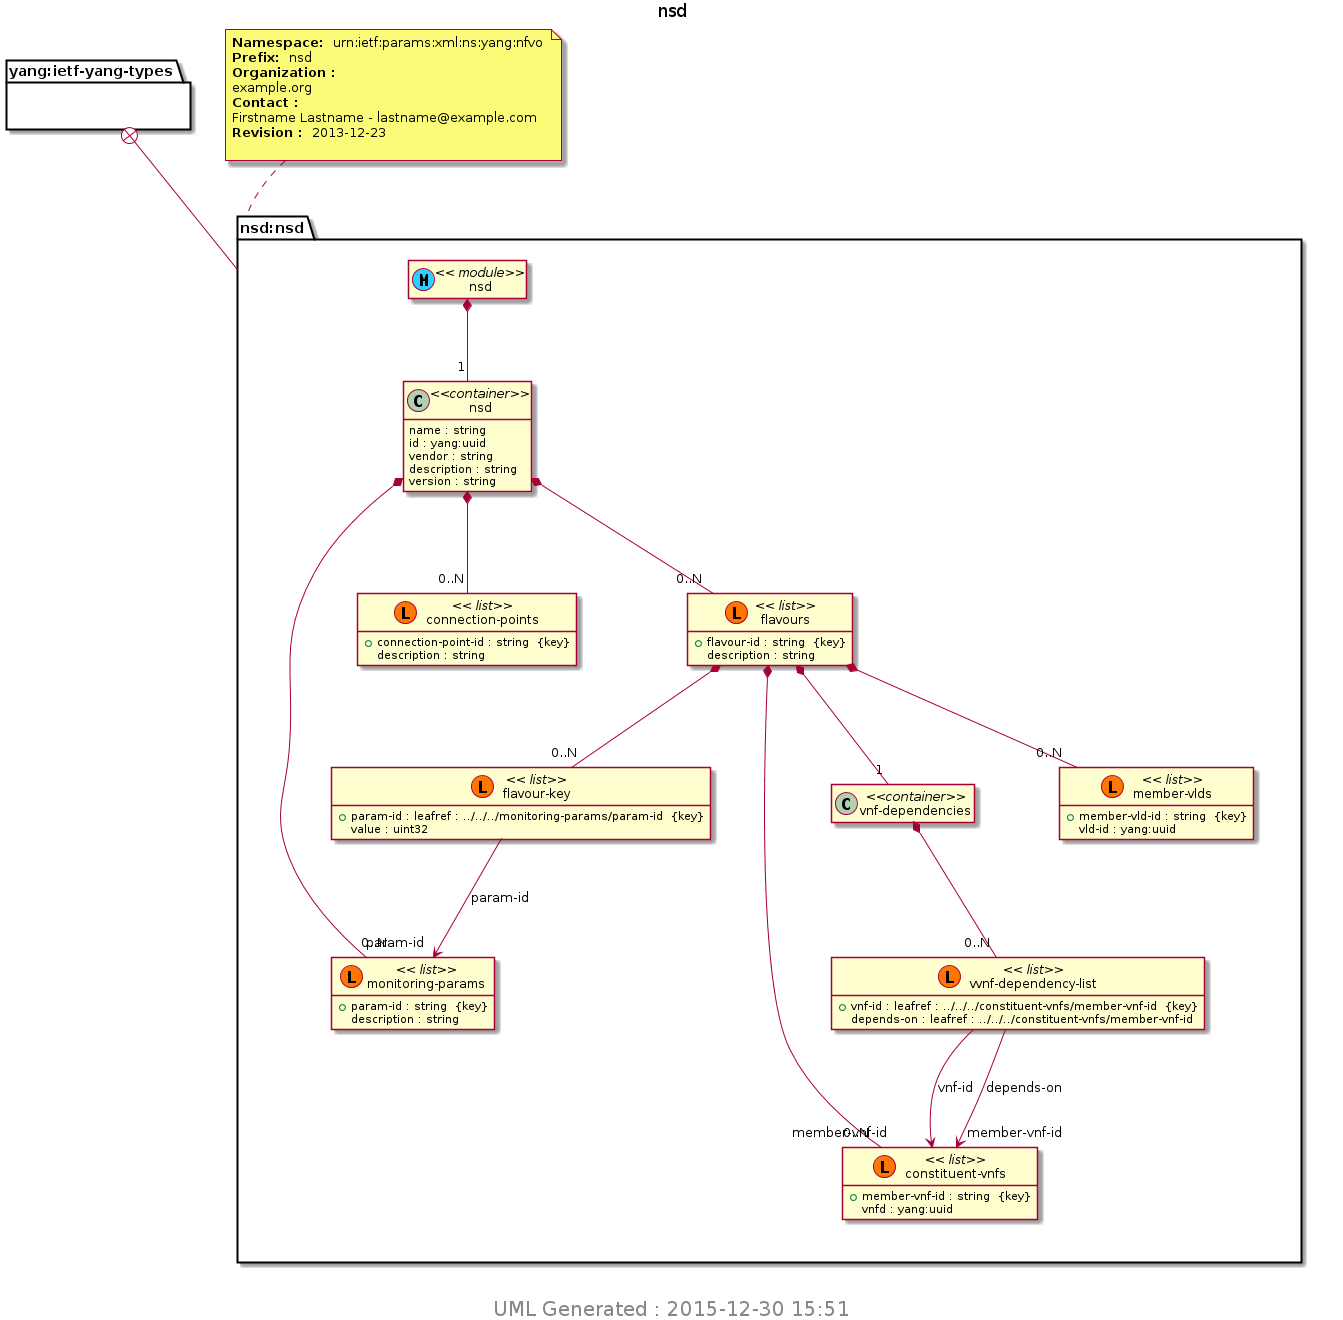

The diagram above was rendered by PlantUML. Its source (embedded in the PNG):
@startuml img/nsd.png 
hide empty fields 
hide empty methods 
hide <<case>> circle
hide <<augment>> circle
hide <<choice>> circle
hide <<leafref>> stereotype
hide <<leafref>> circle
page 1x1 
Title nsd 
package "yang:ietf-yang-types" as yang_ietf_yang_types { 
} 
note top of nsd_nsd : <b>Namespace: </b> urn:ietf:params:xml:ns:yang:nfvo \n<b>Prefix: </b> nsd \n<b>Organization : </b>\nexample.org \n<b>Contact : </b>\nFirstname Lastname - lastname@example.com \n<b>Revision : </b> 2013-12-23 \n
package "nsd:nsd" as nsd_nsd { 
yang_ietf_yang_types +-- nsd_nsd
class "nsd" as nsd << (M, #33CCFF) module>> 
class "nsd" as  nsd_I_nsd <<container>> 
nsd *-- "1" nsd_I_nsd 
nsd_I_nsd : name : string  
nsd_I_nsd : id : yang:uuid  
nsd_I_nsd : vendor : string  
nsd_I_nsd : description : string  
nsd_I_nsd : version : string  
class "monitoring-params" as nsd_I_nsd_I_monitoring_params << (L, #FF7700) list>> 
nsd_I_nsd *-- "0..N" nsd_I_nsd_I_monitoring_params 
nsd_I_nsd_I_monitoring_params : +param-id : string  {key} 
nsd_I_nsd_I_monitoring_params : description : string  
class "connection-points" as nsd_I_nsd_I_connection_points << (L, #FF7700) list>> 
nsd_I_nsd *-- "0..N" nsd_I_nsd_I_connection_points 
nsd_I_nsd_I_connection_points : +connection-point-id : string  {key} 
nsd_I_nsd_I_connection_points : description : string  
class "flavours" as nsd_I_nsd_I_flavours << (L, #FF7700) list>> 
nsd_I_nsd *-- "0..N" nsd_I_nsd_I_flavours 
nsd_I_nsd_I_flavours : +flavour-id : string  {key} 
nsd_I_nsd_I_flavours : description : string  
class "flavour-key" as nsd_I_nsd_I_flavours_I_flavour_key << (L, #FF7700) list>> 
nsd_I_nsd_I_flavours *-- "0..N" nsd_I_nsd_I_flavours_I_flavour_key 
nsd_I_nsd_I_flavours_I_flavour_key : +param-id : leafref : ../../../monitoring-params/param-id  {key} 
nsd_I_nsd_I_flavours_I_flavour_key : value : uint32  
class "constituent-vnfs" as nsd_I_nsd_I_flavours_I_constituent_vnfs << (L, #FF7700) list>> 
nsd_I_nsd_I_flavours *-- "0..N" nsd_I_nsd_I_flavours_I_constituent_vnfs 
nsd_I_nsd_I_flavours_I_constituent_vnfs : +member-vnf-id : string  {key} 
nsd_I_nsd_I_flavours_I_constituent_vnfs : vnfd : yang:uuid  
class "vnf-dependencies" as  nsd_I_nsd_I_flavours_I_vnf_dependencies <<container>> 
nsd_I_nsd_I_flavours *-- "1" nsd_I_nsd_I_flavours_I_vnf_dependencies 
class "vvnf-dependency-list" as nsd_I_nsd_I_flavours_I_vnf_dependencies_I_vvnf_dependency_list << (L, #FF7700) list>> 
nsd_I_nsd_I_flavours_I_vnf_dependencies *-- "0..N" nsd_I_nsd_I_flavours_I_vnf_dependencies_I_vvnf_dependency_list 
nsd_I_nsd_I_flavours_I_vnf_dependencies_I_vvnf_dependency_list : +vnf-id : leafref : ../../../constituent-vnfs/member-vnf-id  {key} 
nsd_I_nsd_I_flavours_I_vnf_dependencies_I_vvnf_dependency_list : depends-on : leafref : ../../../constituent-vnfs/member-vnf-id  
class "member-vlds" as nsd_I_nsd_I_flavours_I_member_vlds << (L, #FF7700) list>> 
nsd_I_nsd_I_flavours *-- "0..N" nsd_I_nsd_I_flavours_I_member_vlds 
nsd_I_nsd_I_flavours_I_member_vlds : +member-vld-id : string  {key} 
nsd_I_nsd_I_flavours_I_member_vlds : vld-id : yang:uuid  
} 

nsd_I_nsd_I_flavours_I_flavour_key-->"param-id"nsd_I_nsd_I_monitoring_params: param-id
nsd_I_nsd_I_flavours_I_vnf_dependencies_I_vvnf_dependency_list-->"member-vnf-id"nsd_I_nsd_I_flavours_I_constituent_vnfs: vnf-id
nsd_I_nsd_I_flavours_I_vnf_dependencies_I_vvnf_dependency_list-->"member-vnf-id"nsd_I_nsd_I_flavours_I_constituent_vnfs: depends-on
center footer
 <size:20> UML Generated : 2015-12-30 15:51 </size>
 endfooter 
@enduml